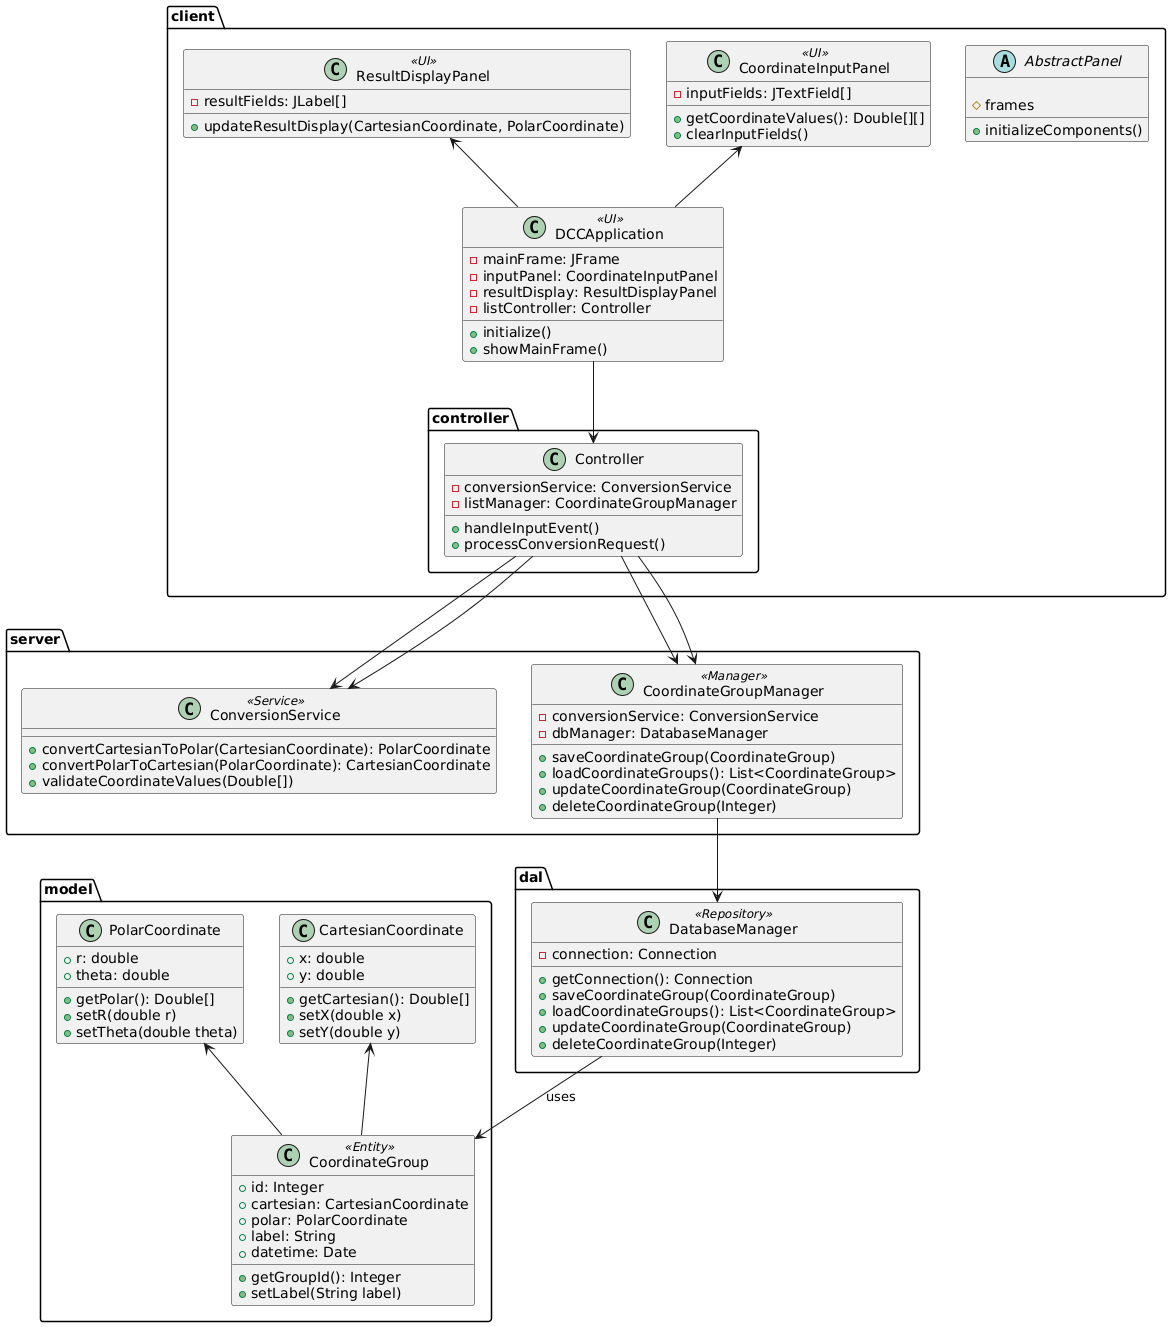

The diagram above was rendered by PlantUML. Its source (embedded in the PNG):
@startuml DCCClassDiagram

' Packages and Classes

package "model" {
    class CartesianCoordinate {
        +x: double
        +y: double
        +getCartesian(): Double[]
        +setX(double x)
        +setY(double y)
    }

    class PolarCoordinate {
        +r: double
        +theta: double
        +getPolar(): Double[]
        +setR(double r)
        +setTheta(double theta)
    }

    class CoordinateGroup <<Entity>> {
        +id: Integer
        +cartesian: CartesianCoordinate
        +polar: PolarCoordinate
        +label: String
        +datetime: Date
        +getGroupId(): Integer
        +setLabel(String label)
    }
}

package "client" {
    class DCCApplication <<UI>> {
        -mainFrame: JFrame
        -inputPanel: CoordinateInputPanel
        -resultDisplay: ResultDisplayPanel
        -listController: Controller
        +initialize()
        +showMainFrame()
    }

    abstract class AbstractPanel {
        {abstract}
        #frames
        +initializeComponents()
    }

    class CoordinateInputPanel <<UI>> {
        -inputFields: JTextField[]
        +getCoordinateValues(): Double[][]
        +clearInputFields()
    }

    class ResultDisplayPanel <<UI>> {
        -resultFields: JLabel[]
        +updateResultDisplay(CartesianCoordinate, PolarCoordinate)
    }
}

package "client.controller" {
    class Controller {
        -conversionService: ConversionService
        -listManager: CoordinateGroupManager
        +handleInputEvent()
        +processConversionRequest()
    }
}

package "server" {
    class ConversionService <<Service>> {
        +convertCartesianToPolar(CartesianCoordinate): PolarCoordinate
        +convertPolarToCartesian(PolarCoordinate): CartesianCoordinate
        +validateCoordinateValues(Double[])
    }

    class CoordinateGroupManager <<Manager>> {
        -conversionService: ConversionService
        -dbManager: DatabaseManager
        +saveCoordinateGroup(CoordinateGroup)
        +loadCoordinateGroups(): List<CoordinateGroup>
        +updateCoordinateGroup(CoordinateGroup)
        +deleteCoordinateGroup(Integer)
    }
}

package "dal" {
    class DatabaseManager <<Repository>> {
        -connection: Connection
        +getConnection(): Connection
        +saveCoordinateGroup(CoordinateGroup)
        +loadCoordinateGroups(): List<CoordinateGroup>
        +updateCoordinateGroup(CoordinateGroup)
        +deleteCoordinateGroup(Integer)
    }
}

' Associations

DCCApplication --> Controller
Controller --> ConversionService
Controller --> CoordinateGroupManager
CoordinateGroupManager --> DatabaseManager
DatabaseManager --> CoordinateGroup: uses

CartesianCoordinate <-- CoordinateGroup
PolarCoordinate <-- CoordinateGroup
CoordinateInputPanel <-- DCCApplication
ResultDisplayPanel <-- DCCApplication
ConversionService <-- Controller
CoordinateGroupManager <-- Controller

@enduml